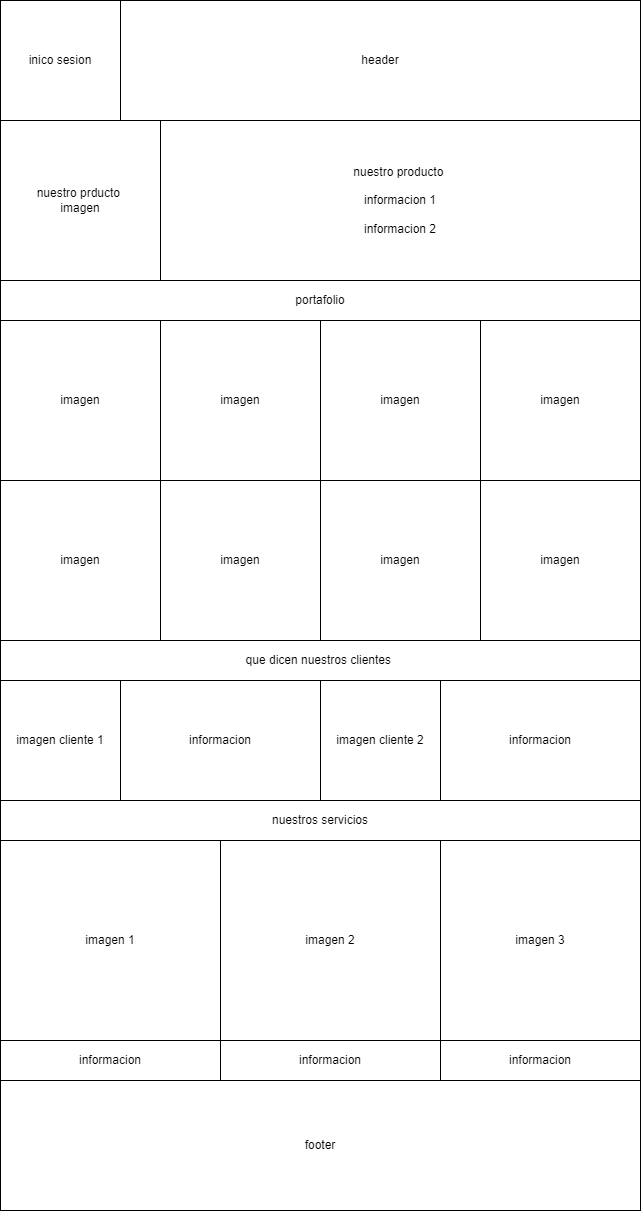

The diagram above was exported from draw.io. Its source (the exported page's mxGraphModel, read from the mxfile embedded in the PNG):
<mxGraphModel dx="864" dy="508" grid="1" gridSize="10" guides="1" tooltips="1" connect="1" arrows="1" fold="1" page="1" pageScale="1" pageWidth="827" pageHeight="1169" math="0" shadow="0">
  <root>
    <mxCell id="0" />
    <mxCell id="1" parent="0" />
    <mxCell id="tX8Zkq-Ti2QeQ2mAJJ2h-1" value="inico sesion" style="whiteSpace=wrap;html=1;aspect=fixed;" vertex="1" parent="1">
      <mxGeometry x="80" y="80" width="120" height="120" as="geometry" />
    </mxCell>
    <mxCell id="tX8Zkq-Ti2QeQ2mAJJ2h-2" value="header" style="rounded=0;whiteSpace=wrap;html=1;" vertex="1" parent="1">
      <mxGeometry x="200" y="80" width="520" height="120" as="geometry" />
    </mxCell>
    <mxCell id="tX8Zkq-Ti2QeQ2mAJJ2h-6" value="nuestro prducto&amp;nbsp;&lt;br&gt;imagen" style="whiteSpace=wrap;html=1;aspect=fixed;" vertex="1" parent="1">
      <mxGeometry x="80" y="200" width="160" height="160" as="geometry" />
    </mxCell>
    <mxCell id="tX8Zkq-Ti2QeQ2mAJJ2h-9" value="nuestro producto&amp;nbsp;&lt;br&gt;&lt;br&gt;informacion 1&lt;br&gt;&lt;br&gt;informacion 2" style="rounded=0;whiteSpace=wrap;html=1;" vertex="1" parent="1">
      <mxGeometry x="240" y="200" width="480" height="160" as="geometry" />
    </mxCell>
    <mxCell id="tX8Zkq-Ti2QeQ2mAJJ2h-10" value="portafolio" style="rounded=0;whiteSpace=wrap;html=1;" vertex="1" parent="1">
      <mxGeometry x="80" y="360" width="640" height="40" as="geometry" />
    </mxCell>
    <mxCell id="tX8Zkq-Ti2QeQ2mAJJ2h-11" value="imagen" style="whiteSpace=wrap;html=1;aspect=fixed;" vertex="1" parent="1">
      <mxGeometry x="80" y="400" width="160" height="160" as="geometry" />
    </mxCell>
    <mxCell id="tX8Zkq-Ti2QeQ2mAJJ2h-12" value="imagen" style="whiteSpace=wrap;html=1;aspect=fixed;" vertex="1" parent="1">
      <mxGeometry x="240" y="400" width="160" height="160" as="geometry" />
    </mxCell>
    <mxCell id="tX8Zkq-Ti2QeQ2mAJJ2h-13" value="imagen" style="whiteSpace=wrap;html=1;aspect=fixed;" vertex="1" parent="1">
      <mxGeometry x="400" y="400" width="160" height="160" as="geometry" />
    </mxCell>
    <mxCell id="tX8Zkq-Ti2QeQ2mAJJ2h-14" value="imagen" style="whiteSpace=wrap;html=1;aspect=fixed;" vertex="1" parent="1">
      <mxGeometry x="560" y="400" width="160" height="160" as="geometry" />
    </mxCell>
    <mxCell id="tX8Zkq-Ti2QeQ2mAJJ2h-16" value="imagen" style="whiteSpace=wrap;html=1;aspect=fixed;" vertex="1" parent="1">
      <mxGeometry x="80" y="560" width="160" height="160" as="geometry" />
    </mxCell>
    <mxCell id="tX8Zkq-Ti2QeQ2mAJJ2h-17" value="imagen" style="whiteSpace=wrap;html=1;aspect=fixed;" vertex="1" parent="1">
      <mxGeometry x="240" y="560" width="160" height="160" as="geometry" />
    </mxCell>
    <mxCell id="tX8Zkq-Ti2QeQ2mAJJ2h-18" value="imagen" style="whiteSpace=wrap;html=1;aspect=fixed;" vertex="1" parent="1">
      <mxGeometry x="400" y="560" width="160" height="160" as="geometry" />
    </mxCell>
    <mxCell id="tX8Zkq-Ti2QeQ2mAJJ2h-19" value="imagen" style="whiteSpace=wrap;html=1;aspect=fixed;" vertex="1" parent="1">
      <mxGeometry x="560" y="560" width="160" height="160" as="geometry" />
    </mxCell>
    <mxCell id="tX8Zkq-Ti2QeQ2mAJJ2h-20" value="que dicen nuestros clientes&amp;nbsp;" style="rounded=0;whiteSpace=wrap;html=1;" vertex="1" parent="1">
      <mxGeometry x="80" y="720" width="640" height="40" as="geometry" />
    </mxCell>
    <mxCell id="tX8Zkq-Ti2QeQ2mAJJ2h-21" value="imagen cliente 1" style="whiteSpace=wrap;html=1;aspect=fixed;" vertex="1" parent="1">
      <mxGeometry x="80" y="760" width="120" height="120" as="geometry" />
    </mxCell>
    <mxCell id="tX8Zkq-Ti2QeQ2mAJJ2h-22" value="informacion" style="rounded=0;whiteSpace=wrap;html=1;" vertex="1" parent="1">
      <mxGeometry x="200" y="760" width="200" height="120" as="geometry" />
    </mxCell>
    <mxCell id="tX8Zkq-Ti2QeQ2mAJJ2h-23" value="imagen cliente 2" style="whiteSpace=wrap;html=1;aspect=fixed;" vertex="1" parent="1">
      <mxGeometry x="400" y="760" width="120" height="120" as="geometry" />
    </mxCell>
    <mxCell id="tX8Zkq-Ti2QeQ2mAJJ2h-24" value="informacion" style="rounded=0;whiteSpace=wrap;html=1;" vertex="1" parent="1">
      <mxGeometry x="520" y="760" width="200" height="120" as="geometry" />
    </mxCell>
    <mxCell id="tX8Zkq-Ti2QeQ2mAJJ2h-25" value="nuestros servicios" style="rounded=0;whiteSpace=wrap;html=1;" vertex="1" parent="1">
      <mxGeometry x="80" y="880" width="640" height="40" as="geometry" />
    </mxCell>
    <mxCell id="tX8Zkq-Ti2QeQ2mAJJ2h-29" value="imagen 1" style="rounded=0;whiteSpace=wrap;html=1;" vertex="1" parent="1">
      <mxGeometry x="80" y="920" width="220" height="200" as="geometry" />
    </mxCell>
    <mxCell id="tX8Zkq-Ti2QeQ2mAJJ2h-30" value="imagen 2" style="rounded=0;whiteSpace=wrap;html=1;" vertex="1" parent="1">
      <mxGeometry x="300" y="920" width="220" height="200" as="geometry" />
    </mxCell>
    <mxCell id="tX8Zkq-Ti2QeQ2mAJJ2h-31" value="imagen 3" style="rounded=0;whiteSpace=wrap;html=1;" vertex="1" parent="1">
      <mxGeometry x="520" y="920" width="200" height="200" as="geometry" />
    </mxCell>
    <mxCell id="tX8Zkq-Ti2QeQ2mAJJ2h-32" value="informacion" style="rounded=0;whiteSpace=wrap;html=1;" vertex="1" parent="1">
      <mxGeometry x="80" y="1120" width="220" height="40" as="geometry" />
    </mxCell>
    <mxCell id="tX8Zkq-Ti2QeQ2mAJJ2h-33" value="informacion" style="rounded=0;whiteSpace=wrap;html=1;" vertex="1" parent="1">
      <mxGeometry x="300" y="1120" width="220" height="40" as="geometry" />
    </mxCell>
    <mxCell id="tX8Zkq-Ti2QeQ2mAJJ2h-34" value="informacion" style="rounded=0;whiteSpace=wrap;html=1;" vertex="1" parent="1">
      <mxGeometry x="520" y="1120" width="200" height="40" as="geometry" />
    </mxCell>
    <mxCell id="tX8Zkq-Ti2QeQ2mAJJ2h-35" value="footer" style="rounded=0;whiteSpace=wrap;html=1;" vertex="1" parent="1">
      <mxGeometry x="80" y="1160" width="640" height="130" as="geometry" />
    </mxCell>
  </root>
</mxGraphModel>